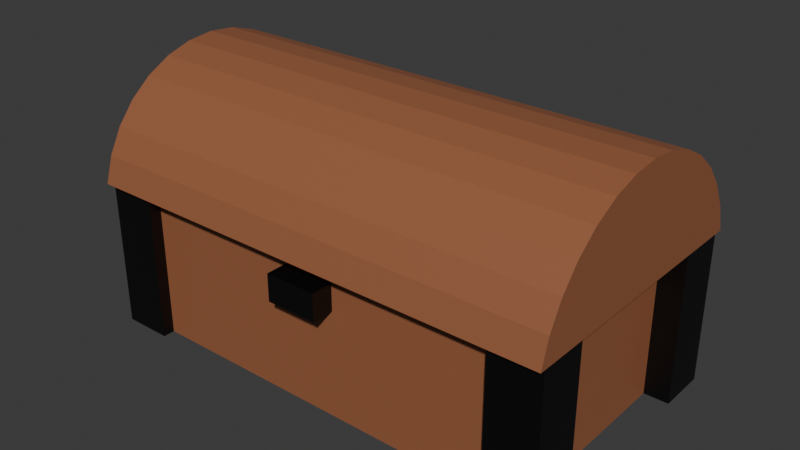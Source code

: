# Source: DungeonObjects.blend  (saved by Blender 5.0.118; exported with 4.5.12 LTS)
import bpy
from mathutils import Matrix  # noqa: F401  (used for matrix-valued properties, if any)

bpy.ops.wm.read_factory_settings(use_empty=True)
scene = bpy.context.scene
scene.name = 'Scene'

# ---- collections
col_collection = bpy.data.collections.new('Collection'); scene.collection.children.link(col_collection)

# ---- materials (node trees are filled in below, after node groups)
mat_brown = bpy.data.materials.new('Brown')
mat_yellow = bpy.data.materials.new('Yellow')
mat_black = bpy.data.materials.new('Black')

# ---- material node trees
mat_brown.use_nodes = True; mat_brown.node_tree.nodes.clear()
_N = mat_brown.node_tree.nodes; _L = mat_brown.node_tree.links
n0 = _N.new('ShaderNodeBsdfPrincipled'); n0.name = 'Principled BSDF'; n0.location = (-200, 100)
n0.inputs[0].default_value = (0.3287, 0.1197, 0.0542, 1.0)
n1 = _N.new('ShaderNodeOutputMaterial'); n1.name = 'Material Output'; n1.location = (200, 100)
_L.new(n0.outputs[0], n1.inputs[0])
n1.is_active_output = True
mat_yellow.use_nodes = True; mat_yellow.node_tree.nodes.clear()
_N = mat_yellow.node_tree.nodes; _L = mat_yellow.node_tree.links
n0 = _N.new('ShaderNodeBsdfPrincipled'); n0.name = 'Principled BSDF'; n0.location = (-200, 100)
n0.inputs[0].default_value = (0.7549, 0.8, 0.03289, 1.0)
n1 = _N.new('ShaderNodeOutputMaterial'); n1.name = 'Material Output'; n1.location = (200, 100)
_L.new(n0.outputs[0], n1.inputs[0])
n1.is_active_output = True
mat_black.use_nodes = True; mat_black.node_tree.nodes.clear()
_N = mat_black.node_tree.nodes; _L = mat_black.node_tree.links
n0 = _N.new('ShaderNodeBsdfPrincipled'); n0.name = 'Principled BSDF'; n0.location = (-200, 100)
n0.inputs[0].default_value = (0.0, 0.0, 0.0, 1.0)
n1 = _N.new('ShaderNodeOutputMaterial'); n1.name = 'Material Output'; n1.location = (200, 100)
_L.new(n0.outputs[0], n1.inputs[0])
n1.is_active_output = True

# ---- world
world_world = bpy.data.worlds.new('World'); scene.world = world_world
world_world.use_nodes = True; world_world.node_tree.nodes.clear()
_N = world_world.node_tree.nodes; _L = world_world.node_tree.links
n0 = _N.new('ShaderNodeOutputWorld'); n0.name = 'World Output'; n0.location = (200, 100)
n1 = _N.new('ShaderNodeBackground'); n1.name = 'Background'; n1.location = (-200, 100)
n1.inputs[0].default_value = (0.05088, 0.05088, 0.05088, 1.0)
_L.new(n1.outputs[0], n0.inputs[0])
n0.is_active_output = True
world_world.color = (0.05088, 0.05088, 0.05088)
world_world.sun_shadow_jitter_overblur = 0.0

# ---- meshes
me_cube_001 = bpy.data.meshes.new('Cube.001')
me_cube_001.from_pydata([(-1.0, -1.0, 0.0), (-1.0, -1.0, 2.0), (-1.0, 1.0, 0.0), (-1.0, 1.0, 2.0), (1.0, -1.0, 0.0), (1.0, -1.0, 2.0), (1.0, 1.0, 0.0), (1.0, 1.0, 2.0)], [], [(0, 1, 3, 2), (2, 3, 7, 6), (6, 7, 5, 4), (4, 5, 1, 0), (2, 6, 4, 0), (7, 3, 1, 5)])
me_cube_001.polygons.foreach_set('material_index', [0, 0, 0, 0, 0, 1])
_uv = me_cube_001.uv_layers.new(name='UVMap')
_uv.uv.foreach_set('vector', [0.375, 0.0, 0.625, 0.0, 0.625, 0.25, 0.375, 0.25, 0.375, 0.25, 0.625, 0.25, 0.625, 0.5, 0.375, 0.5, 0.375, 0.5, 0.625, 0.5, 0.625, 0.75, 0.375, 0.75, 0.375, 0.75, 0.625, 0.75, 0.625, 1.0, 0.375, 1.0, 0.125, 0.5, 0.375, 0.5, 0.375, 0.75, 0.125, 0.75, 0.625, 0.5, 0.875, 0.5, 0.875, 0.75, 0.625, 0.75])
me_cube_001.materials.append(mat_brown)
me_cube_001.materials.append(mat_yellow)
me_cube_001.update()
me_cube_002 = bpy.data.meshes.new('Cube.002')
me_cube_002.from_pydata([(-1.0, -1.0, -1.0), (-1.0, -1.0, 1.0), (-1.0, 1.0, -1.0), (-1.0, 1.0, 1.0), (1.0, -1.0, -1.0), (1.0, -1.0, 1.0), (1.0, 1.0, -1.0), (1.0, 1.0, 1.0)], [], [(0, 1, 3, 2), (2, 3, 7, 6), (6, 7, 5, 4), (4, 5, 1, 0), (2, 6, 4, 0), (7, 3, 1, 5)])
_uv = me_cube_002.uv_layers.new(name='UVMap')
_uv.uv.foreach_set('vector', [0.375, 0.0, 0.625, 0.0, 0.625, 0.25, 0.375, 0.25, 0.375, 0.25, 0.625, 0.25, 0.625, 0.5, 0.375, 0.5, 0.375, 0.5, 0.625, 0.5, 0.625, 0.75, 0.375, 0.75, 0.375, 0.75, 0.625, 0.75, 0.625, 1.0, 0.375, 1.0, 0.125, 0.5, 0.375, 0.5, 0.375, 0.75, 0.125, 0.75, 0.625, 0.5, 0.875, 0.5, 0.875, 0.75, 0.625, 0.75])
me_cube_002.materials.append(mat_black)
me_cube_002.update()
me_cube_003 = bpy.data.meshes.new('Cube.003')
me_cube_003.from_pydata([(-1.0, -1.0, -1.0), (-1.0, -1.0, 1.0), (-1.0, 1.0, -1.0), (-1.0, 1.0, 1.0), (1.0, -1.0, -1.0), (1.0, -1.0, 1.0), (1.0, 1.0, -1.0), (1.0, 1.0, 1.0)], [], [(0, 1, 3, 2), (2, 3, 7, 6), (6, 7, 5, 4), (4, 5, 1, 0), (2, 6, 4, 0), (7, 3, 1, 5)])
_uv = me_cube_003.uv_layers.new(name='UVMap')
_uv.uv.foreach_set('vector', [0.375, 0.0, 0.625, 0.0, 0.625, 0.25, 0.375, 0.25, 0.375, 0.25, 0.625, 0.25, 0.625, 0.5, 0.375, 0.5, 0.375, 0.5, 0.625, 0.5, 0.625, 0.75, 0.375, 0.75, 0.375, 0.75, 0.625, 0.75, 0.625, 1.0, 0.375, 1.0, 0.125, 0.5, 0.375, 0.5, 0.375, 0.75, 0.125, 0.75, 0.625, 0.5, 0.875, 0.5, 0.875, 0.75, 0.625, 0.75])
me_cube_003.materials.append(mat_black)
me_cube_003.update()
me_cube_004 = bpy.data.meshes.new('Cube.004')
me_cube_004.from_pydata([(-1.0, -1.0, -1.0), (-1.0, -1.0, 1.0), (-1.0, 1.0, -1.0), (-1.0, 1.0, 1.0), (1.0, -1.0, -1.0), (1.0, -1.0, 1.0), (1.0, 1.0, -1.0), (1.0, 1.0, 1.0)], [], [(0, 1, 3, 2), (2, 3, 7, 6), (6, 7, 5, 4), (4, 5, 1, 0), (2, 6, 4, 0), (7, 3, 1, 5)])
_uv = me_cube_004.uv_layers.new(name='UVMap')
_uv.uv.foreach_set('vector', [0.375, 0.0, 0.625, 0.0, 0.625, 0.25, 0.375, 0.25, 0.375, 0.25, 0.625, 0.25, 0.625, 0.5, 0.375, 0.5, 0.375, 0.5, 0.625, 0.5, 0.625, 0.75, 0.375, 0.75, 0.375, 0.75, 0.625, 0.75, 0.625, 1.0, 0.375, 1.0, 0.125, 0.5, 0.375, 0.5, 0.375, 0.75, 0.125, 0.75, 0.625, 0.5, 0.875, 0.5, 0.875, 0.75, 0.625, 0.75])
me_cube_004.materials.append(mat_black)
me_cube_004.update()
me_cube_005 = bpy.data.meshes.new('Cube.005')
me_cube_005.from_pydata([(-1.0, -1.0, -1.0), (-1.0, -1.0, 1.0), (-1.0, 1.0, -1.0), (-1.0, 1.0, 1.0), (1.0, -1.0, -1.0), (1.0, -1.0, 1.0), (1.0, 1.0, -1.0), (1.0, 1.0, 1.0)], [], [(0, 1, 3, 2), (2, 3, 7, 6), (6, 7, 5, 4), (4, 5, 1, 0), (2, 6, 4, 0), (7, 3, 1, 5)])
_uv = me_cube_005.uv_layers.new(name='UVMap')
_uv.uv.foreach_set('vector', [0.375, 0.0, 0.625, 0.0, 0.625, 0.25, 0.375, 0.25, 0.375, 0.25, 0.625, 0.25, 0.625, 0.5, 0.375, 0.5, 0.375, 0.5, 0.625, 0.5, 0.625, 0.75, 0.375, 0.75, 0.375, 0.75, 0.625, 0.75, 0.625, 1.0, 0.375, 1.0, 0.125, 0.5, 0.375, 0.5, 0.375, 0.75, 0.125, 0.75, 0.625, 0.5, 0.875, 0.5, 0.875, 0.75, 0.625, 0.75])
me_cube_005.materials.append(mat_black)
me_cube_005.update()
me_cylinder = bpy.data.meshes.new('Cylinder')
me_cylinder.from_pydata([(-1.0, -0.9808, -0.3049), (1.0, -0.9808, -0.3049), (-1.0, -0.9239, -0.1173), (1.0, -0.9239, -0.1173), (-1.0, -0.8315, 0.05557), (1.0, -0.8315, 0.05557), (-1.0, -0.7071, 0.2071), (1.0, -0.7071, 0.2071), (-1.0, -0.5556, 0.3315), (1.0, -0.5556, 0.3315), (-1.0, -0.3827, 0.4239), (1.0, -0.3827, 0.4239), (-1.0, -0.1951, 0.4808), (1.0, -0.1951, 0.4808), (-1.0, 1.11e-16, 0.5), (1.0, 1.11e-16, 0.5), (-1.0, 0.1951, 0.4808), (1.0, 0.1951, 0.4808), (-1.0, 0.3827, 0.4239), (1.0, 0.3827, 0.4239), (-1.0, 0.5556, 0.3315), (1.0, 0.5556, 0.3315), (-1.0, 0.7071, 0.2071), (1.0, 0.7071, 0.2071), (-1.0, 0.8315, 0.05557), (1.0, 0.8315, 0.05557), (-1.0, 0.9239, -0.1173), (1.0, 0.9239, -0.1173), (-1.0, 0.9808, -0.3049), (1.0, 0.9808, -0.3049)], [], [(0, 1, 3, 2), (2, 3, 5, 4), (4, 5, 7, 6), (6, 7, 9, 8), (8, 9, 11, 10), (10, 11, 13, 12), (12, 13, 15, 14), (14, 15, 17, 16), (16, 17, 19, 18), (18, 19, 21, 20), (20, 21, 23, 22), (22, 23, 25, 24), (24, 25, 27, 26), (26, 27, 29, 28), (3, 1, 29, 27, 25, 23, 21, 19, 17, 15, 13, 11, 9, 7, 5), (0, 2, 4, 6, 8, 10, 12, 14, 16, 18, 20, 22, 24, 26, 28), (0, 28, 29, 1)])
_uv = me_cylinder.uv_layers.new(name='UVMap')
_uv.uv.foreach_set('vector', [0.4688, 0.5, 0.4688, 1.0, 0.4375, 1.0, 0.4375, 0.5, 0.4375, 0.5, 0.4375, 1.0, 0.4062, 1.0, 0.4062, 0.5, 0.4062, 0.5, 0.4062, 1.0, 0.375, 1.0, 0.375, 0.5, 0.375, 0.5, 0.375, 1.0, 0.3438, 1.0, 0.3438, 0.5, 0.3438, 0.5, 0.3438, 1.0, 0.3125, 1.0, 0.3125, 0.5, 0.3125, 0.5, 0.3125, 1.0, 0.2812, 1.0, 0.2812, 0.5, 0.2812, 0.5, 0.2812, 1.0, 0.25, 1.0, 0.25, 0.5, 0.25, 0.5, 0.25, 1.0, 0.2188, 1.0, 0.2188, 0.5, 0.2188, 0.5, 0.2188, 1.0, 0.1875, 1.0, 0.1875, 0.5, 0.1875, 0.5, 0.1875, 1.0, 0.1562, 1.0, 0.1562, 0.5, 0.1562, 0.5, 0.1562, 1.0, 0.125, 1.0, 0.125, 0.5, 0.125, 0.5, 0.125, 1.0, 0.09375, 1.0, 0.09375, 0.5, 0.09375, 0.5, 0.09375, 1.0, 0.0625, 1.0, 0.0625, 0.5, 0.0625, 0.5, 0.0625, 1.0, 0.03125, 1.0, 0.03125, 0.5, 0.4375, 1.0, 0.4688, 1.0, 0.03125, 1.0, 0.0625, 1.0, 0.09375, 1.0, 0.125, 1.0, 0.1562, 1.0, 0.1875, 1.0, 0.2188, 1.0, 0.25, 1.0, 0.2812, 1.0, 0.3125, 1.0, 0.3438, 1.0, 0.375, 1.0, 0.4062, 1.0, 0.4688, 0.5, 0.4375, 0.5, 0.4062, 0.5, 0.375, 0.5, 0.3438, 0.5, 0.3125, 0.5, 0.2812, 0.5, 0.25, 0.5, 0.2188, 0.5, 0.1875, 0.5, 0.1562, 0.5, 0.125, 0.5, 0.09375, 0.5, 0.0625, 0.5, 0.03125, 0.5, 0.4688, 0.5, 0.03125, 0.5, 0.03125, 1.0, 0.4688, 1.0])
me_cylinder.materials.append(mat_brown)
me_cylinder.update()
me_cube_006 = bpy.data.meshes.new('Cube.006')
me_cube_006.from_pydata([(-1.0, -1.0, 0.0), (-1.0, -1.0, 2.0), (-1.0, 1.0, 0.0), (-1.0, 1.0, 2.0), (1.0, -1.0, 0.0), (1.0, -1.0, 2.0), (1.0, 1.0, 0.0), (1.0, 1.0, 2.0)], [], [(0, 1, 3, 2), (2, 3, 7, 6), (6, 7, 5, 4), (4, 5, 1, 0), (2, 6, 4, 0), (7, 3, 1, 5)])
_uv = me_cube_006.uv_layers.new(name='UVMap')
_uv.uv.foreach_set('vector', [0.375, 0.0, 0.625, 0.0, 0.625, 0.25, 0.375, 0.25, 0.375, 0.25, 0.625, 0.25, 0.625, 0.5, 0.375, 0.5, 0.375, 0.5, 0.625, 0.5, 0.625, 0.75, 0.375, 0.75, 0.375, 0.75, 0.625, 0.75, 0.625, 1.0, 0.375, 1.0, 0.125, 0.5, 0.375, 0.5, 0.375, 0.75, 0.125, 0.75, 0.625, 0.5, 0.875, 0.5, 0.875, 0.75, 0.625, 0.75])
me_cube_006.materials.append(mat_black)
me_cube_006.update()

# ---- objects
ob_chest = bpy.data.objects.new('Chest', me_cube_001)
ob_cube_001 = bpy.data.objects.new('Cube.001', me_cube_002)
ob_cube_002 = bpy.data.objects.new('Cube.002', me_cube_003)
ob_cube_003 = bpy.data.objects.new('Cube.003', me_cube_004)
ob_cube_004 = bpy.data.objects.new('Cube.004', me_cube_005)
ob_cylinder = bpy.data.objects.new('Cylinder', me_cylinder)
ob_cube_005 = bpy.data.objects.new('Cube.005', me_cube_006)

# ---- transforms, parenting, visibility, modifiers, constraints
ob_chest.location = (3.287, 0.0, 0.0)
ob_chest.scale = (1.0, 0.5597, 0.35)
ob_cube_001.parent = ob_chest
ob_cube_001.matrix_parent_inverse = Matrix(((1.0, -0.0, 0.0, -0.0), (-0.0, 1.787, -0.0, 0.0), (0.0, -0.0, 2.857, -0.0), (-0.0, 0.0, -0.0, 1.0)))
ob_cube_001.location = (-1.0, -0.5, 0.35)
ob_cube_001.scale = (0.1156, 0.1156, 0.35)
ob_cube_002.parent = ob_chest
ob_cube_002.matrix_parent_inverse = Matrix(((1.0, -0.0, 0.0, -0.0), (-0.0, 1.787, -0.0, 0.0), (0.0, -0.0, 2.857, -0.0), (-0.0, 0.0, -0.0, 1.0)))
ob_cube_002.location = (-1.0, 0.5, 0.35)
ob_cube_002.scale = (0.1156, 0.1156, 0.35)
ob_cube_003.parent = ob_chest
ob_cube_003.matrix_parent_inverse = Matrix(((1.0, -0.0, 0.0, -0.0), (-0.0, 1.787, -0.0, 0.0), (0.0, -0.0, 2.857, -0.0), (-0.0, 0.0, -0.0, 1.0)))
ob_cube_003.location = (1.0, 0.5, 0.35)
ob_cube_003.scale = (0.1156, 0.1156, 0.35)
ob_cube_004.parent = ob_chest
ob_cube_004.matrix_parent_inverse = Matrix(((1.0, -0.0, 0.0, -0.0), (-0.0, 1.787, -0.0, 0.0), (0.0, -0.0, 2.857, -0.0), (-0.0, 0.0, -0.0, 1.0)))
ob_cube_004.location = (1.0, -0.5, 0.35)
ob_cube_004.scale = (0.1156, 0.1156, 0.35)
ob_cylinder.parent = ob_chest
ob_cylinder.matrix_parent_inverse = Matrix(((1.0, -0.0, 0.0, -0.0), (-0.0, 1.787, -0.0, 0.0), (0.0, -0.0, 2.857, -0.0), (-0.0, 0.0, -0.0, 1.0)))
ob_cylinder.location = (0.0, 0.0, 0.9049)
ob_cylinder.scale = (1.121, 0.6615, 0.6615)
ob_cube_005.parent = ob_chest
ob_cube_005.matrix_parent_inverse = Matrix(((1.0, -0.0, 0.0, -0.0), (-0.0, 1.787, -0.0, 0.0), (0.0, -0.0, 2.857, -0.0), (-0.0, 0.0, -0.0, 1.0)))
ob_cube_005.location = (0.0, -0.6, 0.5)
ob_cube_005.scale = (0.12, 0.06356, 0.06356)

# ---- collection membership
col_collection.objects.link(ob_chest)
col_collection.objects.link(ob_cube_001)
col_collection.objects.link(ob_cube_002)
col_collection.objects.link(ob_cube_003)
col_collection.objects.link(ob_cube_004)
col_collection.objects.link(ob_cylinder)
col_collection.objects.link(ob_cube_005)

# ---- scene / render settings (as saved in the file)
scene.frame_start = 1; scene.frame_end = 250; scene.frame_set(1)
scene.render.engine = 'BLENDER_EEVEE_NEXT'
scene.render.bake_bias = 0.0
scene.render.bake_samples = 0
scene.cycles.sampling_pattern = 'TABULATED_SOBOL'
scene.eevee.use_volume_custom_range = False
bpy.context.view_layer.update()

# ---- added for rendering (the .blend has no active camera and no usable light): camera, sun
cam_auto = bpy.data.cameras.new('AutoCamera')
cam_auto.lens = 50.0
cam_auto.sensor_width = 36.0
cam_auto.clip_end = 1000.0
ob_auto_camera = bpy.data.objects.new('AutoCamera', cam_auto)
scene.collection.objects.link(ob_auto_camera)
ob_auto_camera.location = (5.9492, -3.20176, 2.74736)
ob_auto_camera.rotation_euler = (1.09748, -7.21219e-08, 0.694738)
scene.camera = ob_auto_camera
light_auto_sun = bpy.data.lights.new('AutoSun', 'SUN')
light_auto_sun.energy = 3.0
light_auto_sun.angle = 0.0523599
ob_auto_sun = bpy.data.objects.new('AutoSun', light_auto_sun)
scene.collection.objects.link(ob_auto_sun)
ob_auto_sun.rotation_euler = (0.872665, 0.174533, 0.523599)
bpy.context.view_layer.update()
